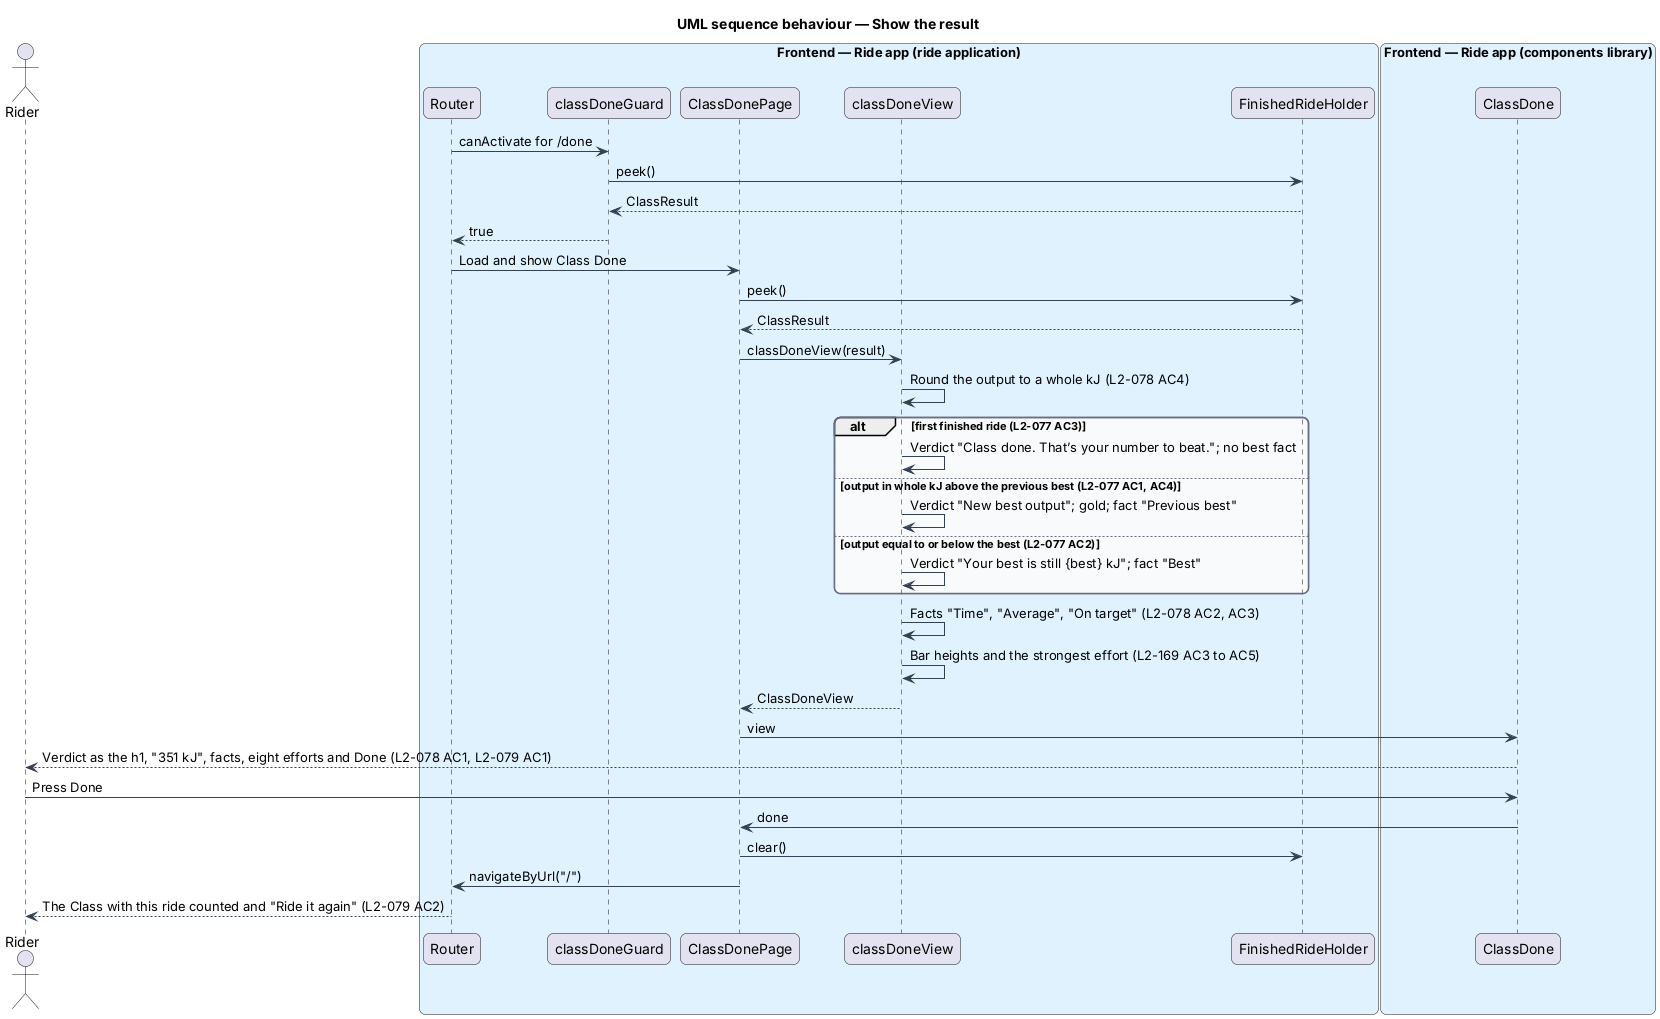

The diagram above was rendered by PlantUML. Its source (embedded in the PNG):
@startuml
title UML sequence behaviour — Show the result
skinparam backgroundColor #FFFFFF
skinparam shadowing false
skinparam roundcorner 12
skinparam defaultFontName Arial
skinparam ArrowColor #344054
skinparam rectangle {
  BorderColor #344054
  FontColor #101828
}
skinparam package {
  BorderColor #667085
  FontColor #101828
  BackgroundColor #F9FAFB
}
actor "Rider" as rider
box "Frontend — Ride app (ride application)" #E0F2FE
  participant "Router" as router
  participant "classDoneGuard" as guard
  participant "ClassDonePage" as page
  participant "classDoneView" as view
  participant "FinishedRideHolder" as holder
end box
box "Frontend — Ride app (components library)" #E0F2FE
  participant "ClassDone" as block
end box
router -> guard : canActivate for /done
guard -> holder : peek()
holder --> guard : ClassResult
guard --> router : true
router -> page : Load and show Class Done
page -> holder : peek()
holder --> page : ClassResult
page -> view : classDoneView(result)
view -> view : Round the output to a whole kJ (L2-078 AC4)
alt first finished ride (L2-077 AC3)
  view -> view : Verdict "Class done. That’s your number to beat."; no best fact
else output in whole kJ above the previous best (L2-077 AC1, AC4)
  view -> view : Verdict "New best output"; gold; fact "Previous best"
else output equal to or below the best (L2-077 AC2)
  view -> view : Verdict "Your best is still {best} kJ"; fact "Best"
end
view -> view : Facts "Time", "Average", "On target" (L2-078 AC2, AC3)
view -> view : Bar heights and the strongest effort (L2-169 AC3 to AC5)
view --> page : ClassDoneView
page -> block : view
block --> rider : Verdict as the h1, "351 kJ", facts, eight efforts and Done (L2-078 AC1, L2-079 AC1)
rider -> block : Press Done
block -> page : done
page -> holder : clear()
page -> router : navigateByUrl("/")
router --> rider : The Class with this ride counted and "Ride it again" (L2-079 AC2)
@enduml